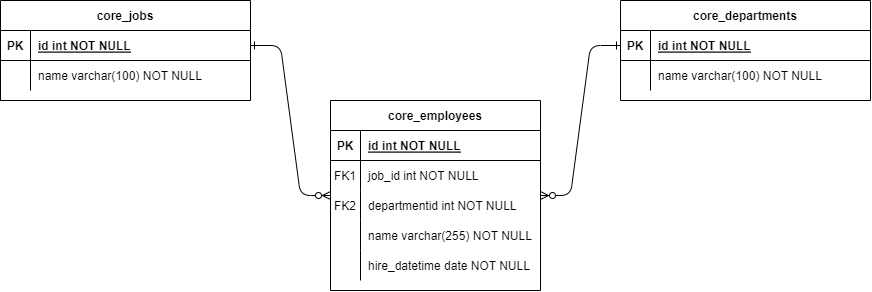

The diagram above was exported from draw.io. Its source (the exported page's mxGraphModel, read from the mxfile embedded in the PNG):
<mxGraphModel dx="1226" dy="761" grid="1" gridSize="10" guides="1" tooltips="1" connect="1" arrows="1" fold="1" page="1" pageScale="1" pageWidth="850" pageHeight="1100" math="0" shadow="0" extFonts="Permanent Marker^https://fonts.googleapis.com/css?family=Permanent+Marker">
  <root>
    <mxCell id="0" />
    <mxCell id="1" parent="0" />
    <mxCell id="C-vyLk0tnHw3VtMMgP7b-1" value="" style="edgeStyle=entityRelationEdgeStyle;endArrow=ERzeroToMany;startArrow=ERone;endFill=1;startFill=0;" parent="1" source="C-vyLk0tnHw3VtMMgP7b-24" target="C-vyLk0tnHw3VtMMgP7b-2" edge="1">
      <mxGeometry width="100" height="100" relative="1" as="geometry">
        <mxPoint x="230" y="540" as="sourcePoint" />
        <mxPoint x="330" y="440" as="targetPoint" />
      </mxGeometry>
    </mxCell>
    <mxCell id="C-vyLk0tnHw3VtMMgP7b-2" value="core_employees" style="shape=table;startSize=30;container=1;collapsible=1;childLayout=tableLayout;fixedRows=1;rowLines=0;fontStyle=1;align=center;resizeLast=1;" parent="1" vertex="1">
      <mxGeometry x="360" y="220" width="210" height="190" as="geometry" />
    </mxCell>
    <mxCell id="C-vyLk0tnHw3VtMMgP7b-3" value="" style="shape=partialRectangle;collapsible=0;dropTarget=0;pointerEvents=0;fillColor=none;points=[[0,0.5],[1,0.5]];portConstraint=eastwest;top=0;left=0;right=0;bottom=1;" parent="C-vyLk0tnHw3VtMMgP7b-2" vertex="1">
      <mxGeometry y="30" width="210" height="30" as="geometry" />
    </mxCell>
    <mxCell id="C-vyLk0tnHw3VtMMgP7b-4" value="PK" style="shape=partialRectangle;overflow=hidden;connectable=0;fillColor=none;top=0;left=0;bottom=0;right=0;fontStyle=1;" parent="C-vyLk0tnHw3VtMMgP7b-3" vertex="1">
      <mxGeometry width="30" height="30" as="geometry">
        <mxRectangle width="30" height="30" as="alternateBounds" />
      </mxGeometry>
    </mxCell>
    <mxCell id="C-vyLk0tnHw3VtMMgP7b-5" value="id int NOT NULL " style="shape=partialRectangle;overflow=hidden;connectable=0;fillColor=none;top=0;left=0;bottom=0;right=0;align=left;spacingLeft=6;fontStyle=5;" parent="C-vyLk0tnHw3VtMMgP7b-3" vertex="1">
      <mxGeometry x="30" width="180" height="30" as="geometry">
        <mxRectangle width="180" height="30" as="alternateBounds" />
      </mxGeometry>
    </mxCell>
    <mxCell id="C-vyLk0tnHw3VtMMgP7b-6" value="" style="shape=partialRectangle;collapsible=0;dropTarget=0;pointerEvents=0;fillColor=none;points=[[0,0.5],[1,0.5]];portConstraint=eastwest;top=0;left=0;right=0;bottom=0;" parent="C-vyLk0tnHw3VtMMgP7b-2" vertex="1">
      <mxGeometry y="60" width="210" height="30" as="geometry" />
    </mxCell>
    <mxCell id="C-vyLk0tnHw3VtMMgP7b-7" value="FK1" style="shape=partialRectangle;overflow=hidden;connectable=0;fillColor=none;top=0;left=0;bottom=0;right=0;" parent="C-vyLk0tnHw3VtMMgP7b-6" vertex="1">
      <mxGeometry width="30" height="30" as="geometry">
        <mxRectangle width="30" height="30" as="alternateBounds" />
      </mxGeometry>
    </mxCell>
    <mxCell id="C-vyLk0tnHw3VtMMgP7b-8" value="job_id int NOT NULL" style="shape=partialRectangle;overflow=hidden;connectable=0;fillColor=none;top=0;left=0;bottom=0;right=0;align=left;spacingLeft=6;" parent="C-vyLk0tnHw3VtMMgP7b-6" vertex="1">
      <mxGeometry x="30" width="180" height="30" as="geometry">
        <mxRectangle width="180" height="30" as="alternateBounds" />
      </mxGeometry>
    </mxCell>
    <mxCell id="C-vyLk0tnHw3VtMMgP7b-9" value="" style="shape=partialRectangle;collapsible=0;dropTarget=0;pointerEvents=0;fillColor=none;points=[[0,0.5],[1,0.5]];portConstraint=eastwest;top=0;left=0;right=0;bottom=0;" parent="C-vyLk0tnHw3VtMMgP7b-2" vertex="1">
      <mxGeometry y="90" width="210" height="30" as="geometry" />
    </mxCell>
    <mxCell id="C-vyLk0tnHw3VtMMgP7b-10" value="" style="shape=partialRectangle;overflow=hidden;connectable=0;fillColor=none;top=0;left=0;bottom=0;right=0;" parent="C-vyLk0tnHw3VtMMgP7b-9" vertex="1">
      <mxGeometry width="30" height="30" as="geometry">
        <mxRectangle width="30" height="30" as="alternateBounds" />
      </mxGeometry>
    </mxCell>
    <mxCell id="C-vyLk0tnHw3VtMMgP7b-11" value="departmentid int NOT NULL" style="shape=partialRectangle;overflow=hidden;connectable=0;fillColor=none;top=0;left=0;bottom=0;right=0;align=left;spacingLeft=6;" parent="C-vyLk0tnHw3VtMMgP7b-9" vertex="1">
      <mxGeometry x="30" width="180" height="30" as="geometry">
        <mxRectangle width="180" height="30" as="alternateBounds" />
      </mxGeometry>
    </mxCell>
    <mxCell id="cJSxk-IQleVHYQpDu4ad-29" value="" style="shape=partialRectangle;collapsible=0;dropTarget=0;pointerEvents=0;fillColor=none;points=[[0,0.5],[1,0.5]];portConstraint=eastwest;top=0;left=0;right=0;bottom=0;" vertex="1" parent="C-vyLk0tnHw3VtMMgP7b-2">
      <mxGeometry y="120" width="210" height="30" as="geometry" />
    </mxCell>
    <mxCell id="cJSxk-IQleVHYQpDu4ad-30" value="" style="shape=partialRectangle;overflow=hidden;connectable=0;fillColor=none;top=0;left=0;bottom=0;right=0;" vertex="1" parent="cJSxk-IQleVHYQpDu4ad-29">
      <mxGeometry width="30" height="30" as="geometry">
        <mxRectangle width="30" height="30" as="alternateBounds" />
      </mxGeometry>
    </mxCell>
    <mxCell id="cJSxk-IQleVHYQpDu4ad-31" value="name varchar(255) NOT NULL" style="shape=partialRectangle;overflow=hidden;connectable=0;fillColor=none;top=0;left=0;bottom=0;right=0;align=left;spacingLeft=6;" vertex="1" parent="cJSxk-IQleVHYQpDu4ad-29">
      <mxGeometry x="30" width="180" height="30" as="geometry">
        <mxRectangle width="180" height="30" as="alternateBounds" />
      </mxGeometry>
    </mxCell>
    <mxCell id="cJSxk-IQleVHYQpDu4ad-32" value="" style="shape=partialRectangle;collapsible=0;dropTarget=0;pointerEvents=0;fillColor=none;points=[[0,0.5],[1,0.5]];portConstraint=eastwest;top=0;left=0;right=0;bottom=0;" vertex="1" parent="C-vyLk0tnHw3VtMMgP7b-2">
      <mxGeometry y="150" width="210" height="30" as="geometry" />
    </mxCell>
    <mxCell id="cJSxk-IQleVHYQpDu4ad-33" value="" style="shape=partialRectangle;overflow=hidden;connectable=0;fillColor=none;top=0;left=0;bottom=0;right=0;" vertex="1" parent="cJSxk-IQleVHYQpDu4ad-32">
      <mxGeometry width="30" height="30" as="geometry">
        <mxRectangle width="30" height="30" as="alternateBounds" />
      </mxGeometry>
    </mxCell>
    <mxCell id="cJSxk-IQleVHYQpDu4ad-34" value="hire_datetime date NOT NULL" style="shape=partialRectangle;overflow=hidden;connectable=0;fillColor=none;top=0;left=0;bottom=0;right=0;align=left;spacingLeft=6;" vertex="1" parent="cJSxk-IQleVHYQpDu4ad-32">
      <mxGeometry x="30" width="180" height="30" as="geometry">
        <mxRectangle width="180" height="30" as="alternateBounds" />
      </mxGeometry>
    </mxCell>
    <mxCell id="C-vyLk0tnHw3VtMMgP7b-23" value="core_departments" style="shape=table;startSize=30;container=1;collapsible=1;childLayout=tableLayout;fixedRows=1;rowLines=0;fontStyle=1;align=center;resizeLast=1;" parent="1" vertex="1">
      <mxGeometry x="650" y="120" width="250" height="100" as="geometry" />
    </mxCell>
    <mxCell id="C-vyLk0tnHw3VtMMgP7b-24" value="" style="shape=partialRectangle;collapsible=0;dropTarget=0;pointerEvents=0;fillColor=none;points=[[0,0.5],[1,0.5]];portConstraint=eastwest;top=0;left=0;right=0;bottom=1;" parent="C-vyLk0tnHw3VtMMgP7b-23" vertex="1">
      <mxGeometry y="30" width="250" height="30" as="geometry" />
    </mxCell>
    <mxCell id="C-vyLk0tnHw3VtMMgP7b-25" value="PK" style="shape=partialRectangle;overflow=hidden;connectable=0;fillColor=none;top=0;left=0;bottom=0;right=0;fontStyle=1;" parent="C-vyLk0tnHw3VtMMgP7b-24" vertex="1">
      <mxGeometry width="30" height="30" as="geometry">
        <mxRectangle width="30" height="30" as="alternateBounds" />
      </mxGeometry>
    </mxCell>
    <mxCell id="C-vyLk0tnHw3VtMMgP7b-26" value="id int NOT NULL " style="shape=partialRectangle;overflow=hidden;connectable=0;fillColor=none;top=0;left=0;bottom=0;right=0;align=left;spacingLeft=6;fontStyle=5;" parent="C-vyLk0tnHw3VtMMgP7b-24" vertex="1">
      <mxGeometry x="30" width="220" height="30" as="geometry">
        <mxRectangle width="220" height="30" as="alternateBounds" />
      </mxGeometry>
    </mxCell>
    <mxCell id="C-vyLk0tnHw3VtMMgP7b-27" value="" style="shape=partialRectangle;collapsible=0;dropTarget=0;pointerEvents=0;fillColor=none;points=[[0,0.5],[1,0.5]];portConstraint=eastwest;top=0;left=0;right=0;bottom=0;" parent="C-vyLk0tnHw3VtMMgP7b-23" vertex="1">
      <mxGeometry y="60" width="250" height="30" as="geometry" />
    </mxCell>
    <mxCell id="C-vyLk0tnHw3VtMMgP7b-28" value="" style="shape=partialRectangle;overflow=hidden;connectable=0;fillColor=none;top=0;left=0;bottom=0;right=0;" parent="C-vyLk0tnHw3VtMMgP7b-27" vertex="1">
      <mxGeometry width="30" height="30" as="geometry">
        <mxRectangle width="30" height="30" as="alternateBounds" />
      </mxGeometry>
    </mxCell>
    <mxCell id="C-vyLk0tnHw3VtMMgP7b-29" value="name varchar(100) NOT NULL" style="shape=partialRectangle;overflow=hidden;connectable=0;fillColor=none;top=0;left=0;bottom=0;right=0;align=left;spacingLeft=6;" parent="C-vyLk0tnHw3VtMMgP7b-27" vertex="1">
      <mxGeometry x="30" width="220" height="30" as="geometry">
        <mxRectangle width="220" height="30" as="alternateBounds" />
      </mxGeometry>
    </mxCell>
    <mxCell id="cJSxk-IQleVHYQpDu4ad-2" value="core_jobs" style="shape=table;startSize=30;container=1;collapsible=1;childLayout=tableLayout;fixedRows=1;rowLines=0;fontStyle=1;align=center;resizeLast=1;" vertex="1" parent="1">
      <mxGeometry x="30" y="120" width="250" height="100" as="geometry" />
    </mxCell>
    <mxCell id="cJSxk-IQleVHYQpDu4ad-3" value="" style="shape=partialRectangle;collapsible=0;dropTarget=0;pointerEvents=0;fillColor=none;points=[[0,0.5],[1,0.5]];portConstraint=eastwest;top=0;left=0;right=0;bottom=1;" vertex="1" parent="cJSxk-IQleVHYQpDu4ad-2">
      <mxGeometry y="30" width="250" height="30" as="geometry" />
    </mxCell>
    <mxCell id="cJSxk-IQleVHYQpDu4ad-4" value="PK" style="shape=partialRectangle;overflow=hidden;connectable=0;fillColor=none;top=0;left=0;bottom=0;right=0;fontStyle=1;" vertex="1" parent="cJSxk-IQleVHYQpDu4ad-3">
      <mxGeometry width="30" height="30" as="geometry">
        <mxRectangle width="30" height="30" as="alternateBounds" />
      </mxGeometry>
    </mxCell>
    <mxCell id="cJSxk-IQleVHYQpDu4ad-5" value="id int NOT NULL " style="shape=partialRectangle;overflow=hidden;connectable=0;fillColor=none;top=0;left=0;bottom=0;right=0;align=left;spacingLeft=6;fontStyle=5;" vertex="1" parent="cJSxk-IQleVHYQpDu4ad-3">
      <mxGeometry x="30" width="220" height="30" as="geometry">
        <mxRectangle width="220" height="30" as="alternateBounds" />
      </mxGeometry>
    </mxCell>
    <mxCell id="cJSxk-IQleVHYQpDu4ad-6" value="" style="shape=partialRectangle;collapsible=0;dropTarget=0;pointerEvents=0;fillColor=none;points=[[0,0.5],[1,0.5]];portConstraint=eastwest;top=0;left=0;right=0;bottom=0;" vertex="1" parent="cJSxk-IQleVHYQpDu4ad-2">
      <mxGeometry y="60" width="250" height="30" as="geometry" />
    </mxCell>
    <mxCell id="cJSxk-IQleVHYQpDu4ad-7" value="" style="shape=partialRectangle;overflow=hidden;connectable=0;fillColor=none;top=0;left=0;bottom=0;right=0;" vertex="1" parent="cJSxk-IQleVHYQpDu4ad-6">
      <mxGeometry width="30" height="30" as="geometry">
        <mxRectangle width="30" height="30" as="alternateBounds" />
      </mxGeometry>
    </mxCell>
    <mxCell id="cJSxk-IQleVHYQpDu4ad-8" value="name varchar(100) NOT NULL" style="shape=partialRectangle;overflow=hidden;connectable=0;fillColor=none;top=0;left=0;bottom=0;right=0;align=left;spacingLeft=6;" vertex="1" parent="cJSxk-IQleVHYQpDu4ad-6">
      <mxGeometry x="30" width="220" height="30" as="geometry">
        <mxRectangle width="220" height="30" as="alternateBounds" />
      </mxGeometry>
    </mxCell>
    <mxCell id="cJSxk-IQleVHYQpDu4ad-11" value="" style="edgeStyle=entityRelationEdgeStyle;endArrow=ERzeroToMany;startArrow=ERone;endFill=1;startFill=0;exitX=1;exitY=0.5;exitDx=0;exitDy=0;" edge="1" parent="1" source="cJSxk-IQleVHYQpDu4ad-3" target="C-vyLk0tnHw3VtMMgP7b-2">
      <mxGeometry width="100" height="100" relative="1" as="geometry">
        <mxPoint x="660" y="95" as="sourcePoint" />
        <mxPoint x="600" y="295" as="targetPoint" />
      </mxGeometry>
    </mxCell>
    <mxCell id="cJSxk-IQleVHYQpDu4ad-35" value="FK2" style="shape=partialRectangle;overflow=hidden;connectable=0;fillColor=none;top=0;left=0;bottom=0;right=0;" vertex="1" parent="1">
      <mxGeometry x="360" y="310" width="30" height="30" as="geometry">
        <mxRectangle width="30" height="30" as="alternateBounds" />
      </mxGeometry>
    </mxCell>
  </root>
</mxGraphModel>